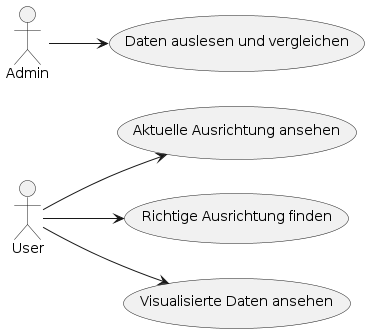

The diagram above was rendered by PlantUML. Its source (embedded in the PNG):
@startuml
left to right direction

actor User
actor Admin

User --> (Aktuelle Ausrichtung ansehen)
User --> (Richtige Ausrichtung finden)
User --> (Visualisierte Daten ansehen)

Admin --> (Daten auslesen und vergleichen)

@enduml